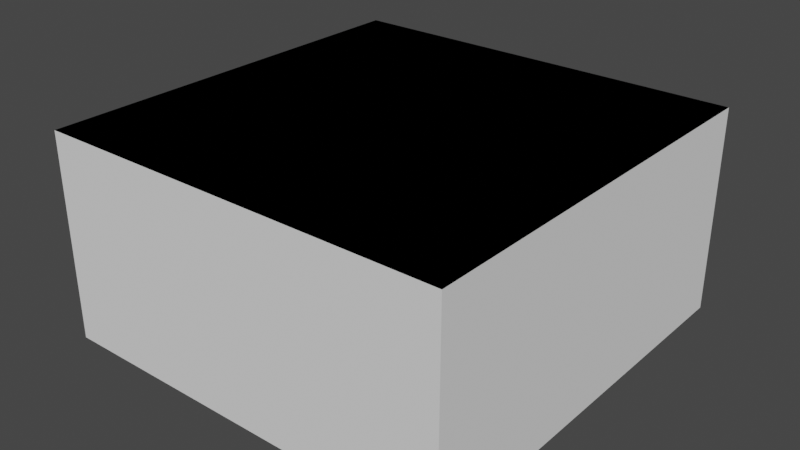 # Source: SM_Baseplate_Src.blend  (saved by Blender 3.2.14; exported with 4.5.12 LTS)
import bpy
from mathutils import Matrix  # noqa: F401  (used for matrix-valued properties, if any)

bpy.ops.wm.read_factory_settings(use_empty=True)
scene = bpy.context.scene
scene.name = 'Scene'

# ---- collections
col_collection = bpy.data.collections.new('Collection'); scene.collection.children.link(col_collection)

# ---- world
world_world = bpy.data.worlds.new('World'); scene.world = world_world
world_world.use_nodes = True; world_world.node_tree.nodes.clear()
_N = world_world.node_tree.nodes; _L = world_world.node_tree.links
n0 = _N.new('ShaderNodeOutputWorld'); n0.name = 'World Output'; n0.location = (300, 300)
n1 = _N.new('ShaderNodeBackground'); n1.name = 'Background'; n1.location = (10, 300)
n1.inputs[0].default_value = (0.05088, 0.05088, 0.05088, 1.0)
_L.new(n1.outputs[0], n0.inputs[0])
n0.is_active_output = True
world_world.color = (0.05088, 0.05088, 0.05088)
world_world.use_sun_shadow = False
world_world.sun_shadow_jitter_overblur = 0.0

# ---- meshes
me_plane = bpy.data.meshes.new('Plane')
me_plane.from_pydata([(-100.0, -100.0, 0.0), (100.0, -100.0, 0.0), (-100.0, 100.0, 0.0), (100.0, 100.0, 0.0)], [], [(0, 1, 3, 2)])
_uv = me_plane.uv_layers.new(name='UVMap')
_uv.uv.foreach_set('vector', [0.0, 0.0, 1.0, 0.0, 1.0, 1.0, 0.0, 1.0])
me_plane.update()
me_cube_004 = bpy.data.meshes.new('Cube.004')
me_cube_004.from_pydata([(-100.0, -100.0, -100.0), (-100.0, -100.0, 0.0), (-100.0, 100.0, -100.0), (-100.0, 100.0, 0.0), (100.0, -100.0, -100.0), (100.0, -100.0, 0.0), (100.0, 100.0, -100.0), (100.0, 100.0, 0.0)], [], [(0, 1, 3, 2), (2, 3, 7, 6), (6, 7, 5, 4), (4, 5, 1, 0), (2, 6, 4, 0), (7, 3, 1, 5)])
_uv = me_cube_004.uv_layers.new(name='UVMap')
_uv.uv.foreach_set('vector', [0.375, 0.0, 0.625, 0.0, 0.625, 0.25, 0.375, 0.25, 0.375, 0.25, 0.625, 0.25, 0.625, 0.5, 0.375, 0.5, 0.375, 0.5, 0.625, 0.5, 0.625, 0.75, 0.375, 0.75, 0.375, 0.75, 0.625, 0.75, 0.625, 1.0, 0.375, 1.0, 0.125, 0.5, 0.375, 0.5, 0.375, 0.75, 0.125, 0.75, 0.625, 0.5, 0.875, 0.5, 0.875, 0.75, 0.625, 0.75])
me_cube_004.update()
me_cylinder = bpy.data.meshes.new('Cylinder')
me_cylinder.from_pydata([], [], [])
me_cylinder.update()

# ---- objects
ob_baseplate = bpy.data.objects.new('Baseplate', me_plane)
ob_ubx_baseplate = bpy.data.objects.new('UBX_Baseplate', me_cube_004)
ob_baseplatestuds = bpy.data.objects.new('BaseplateStuds', me_cylinder)

# ---- transforms, parenting, visibility, modifiers, constraints
ob_baseplate.location = (0.0, 0.0, 0.0)
ob_ubx_baseplate.location = (0.0, 0.0, 0.0)
ob_baseplatestuds.location = (-90.0, -90.0, 0.0)
_m = ob_baseplatestuds.modifiers.new('Bevel', 'BEVEL')
_m.width = 0.5
_m.width_pct = 0.5
_m.angle_limit = 1.375
_m.harden_normals = True
_m = ob_baseplatestuds.modifiers.new('Array X', 'ARRAY')
_m.count = 10
_m.use_constant_offset = True
_m.constant_offset_displace = (20.0, 0.0, 0.0)
_m.use_relative_offset = False
_m = ob_baseplatestuds.modifiers.new('Array Y', 'ARRAY')
_m.count = 10
_m.use_constant_offset = True
_m.constant_offset_displace = (0.0, 20.0, 0.0)
_m.use_relative_offset = False

# ---- collection membership
col_collection.objects.link(ob_baseplate)
col_collection.objects.link(ob_ubx_baseplate)
col_collection.objects.link(ob_baseplatestuds)

# ---- scene / render settings (as saved in the file)
scene.frame_start = 1; scene.frame_end = 250; scene.frame_set(1)
scene.render.engine = 'BLENDER_EEVEE_NEXT'
scene.render.fps = 30
scene.cycles.sampling_pattern = 'TABULATED_SOBOL'
scene.cycles.use_light_tree = False
scene.view_settings.view_transform = 'Filmic'
scene.unit_settings.scale_length = 0.01
bpy.context.view_layer.update()

# ---- added for rendering (the .blend has no active camera and no usable light): camera, sun
cam_auto = bpy.data.cameras.new('AutoCamera')
cam_auto.lens = 50.0
cam_auto.sensor_width = 36.0
cam_auto.clip_end = 4871.29
ob_auto_camera = bpy.data.objects.new('AutoCamera', cam_auto)
scene.collection.objects.link(ob_auto_camera)
ob_auto_camera.location = (277.567, -333.081, 172.054)
ob_auto_camera.rotation_euler = (1.09748, -7.21219e-08, 0.694738)
scene.camera = ob_auto_camera
light_auto_sun = bpy.data.lights.new('AutoSun', 'SUN')
light_auto_sun.energy = 3.0
light_auto_sun.angle = 0.0523599
ob_auto_sun = bpy.data.objects.new('AutoSun', light_auto_sun)
scene.collection.objects.link(ob_auto_sun)
ob_auto_sun.rotation_euler = (0.872665, 0.174533, 0.523599)
bpy.context.view_layer.update()
